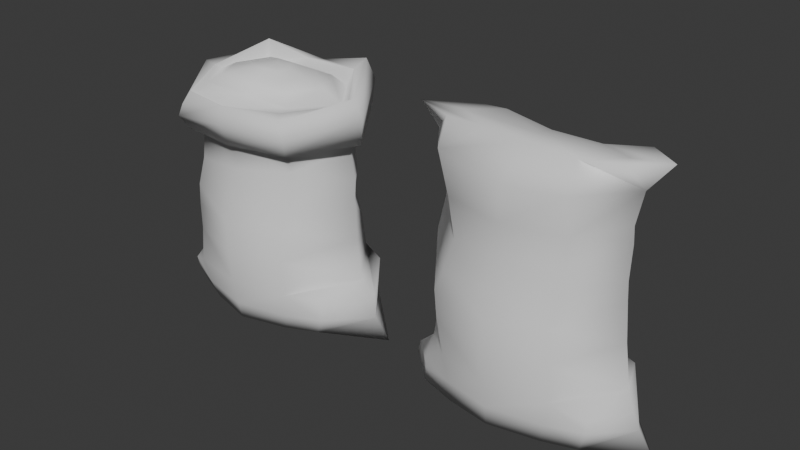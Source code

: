 # Source: modelos_cowboy_semana_2_-_luana.blend  (saved by Blender 4.5.90; exported with 4.5.12 LTS)
import bpy
from mathutils import Matrix  # noqa: F401  (used for matrix-valued properties, if any)

bpy.ops.wm.read_factory_settings(use_empty=True)
scene = bpy.context.scene
scene.name = 'Scene'

# ---- collections
col_modelos = bpy.data.collections.new('modelos'); scene.collection.children.link(col_modelos)
col_refs = bpy.data.collections.new('refs'); scene.collection.children.link(col_refs)

# ---- materials (node trees are filled in below, after node groups)
mat_material = bpy.data.materials.new('Material')
mat_material.use_transparent_shadow = False

# ---- material node trees
mat_material.use_nodes = True; mat_material.node_tree.nodes.clear()
_N = mat_material.node_tree.nodes; _L = mat_material.node_tree.links
n0 = _N.new('ShaderNodeBsdfPrincipled'); n0.name = 'Principled BSDF'; n0.location = (10, 300)
n0.distribution = 'GGX'
n0.subsurface_method = 'BURLEY'
n0.inputs[0].default_value = (1.0, 1.0, 1.0, 1.0)
n0.inputs[3].default_value = 1.45
n0.inputs[27].default_value = (0.0, 0.0, 0.0, 1.0)
n0.inputs[28].default_value = 1.0
n1 = _N.new('ShaderNodeOutputMaterial'); n1.name = 'Material Output'; n1.location = (300, 300)
_L.new(n0.outputs[0], n1.inputs[0])
n1.is_active_output = True

# ---- world
world_world = bpy.data.worlds.new('World'); scene.world = world_world
world_world.use_nodes = True; world_world.node_tree.nodes.clear()
_N = world_world.node_tree.nodes; _L = world_world.node_tree.links
n0 = _N.new('ShaderNodeOutputWorld'); n0.name = 'World Output'; n0.location = (200, 100)
n1 = _N.new('ShaderNodeBackground'); n1.name = 'Background'; n1.location = (-200, 100)
n1.inputs[0].default_value = (0.05088, 0.05088, 0.05088, 1.0)
_L.new(n1.outputs[0], n0.inputs[0])
n0.is_active_output = True
world_world.color = (0.05088, 0.05088, 0.05088)
world_world.sun_shadow_jitter_overblur = 0.0

# ---- meshes
me_cube = bpy.data.meshes.new('Cube')
me_cube.from_pydata([(0.9833, -1.035, -1.576), (0.9833, -0.7423, 0.9269), (-1.017, -1.035, -1.576), (-1.017, -0.7423, 0.9269), (0.9833, 0.9874, -1.427), (0.9833, 0.7673, 1.14), (-1.017, 0.9874, -1.704), (-1.017, 0.7673, 1.14), (-1.648, -0.02153, -1.698), (-1.425, 0.01336, 1.027), (1.771, -0.02153, -1.427), (1.55, 0.01248, 1.034), (0.9833, -0.7838, 0.544), (-1.055, -0.7948, 0.2511), (-1.022, 0.6037, 0.544), (0.9833, 0.7408, 0.544), (1.437, 0.1423, 0.7726), (-1.509, -0.02153, 0.5425), (-0.8299, -0.8954, -2.324), (0.8043, -0.8954, -2.324), (-1.346, -0.02153, -2.319), (0.8043, 0.848, -2.324), (-0.8299, 0.848, -2.324), (1.448, -0.02153, -2.324), (-1.967, -0.02153, -1.865), (-1.491, -0.7838, -1.806), (-1.594, 0.7408, -1.704), (-2.063, 0.05587, -2.413), (-1.408, -0.6444, -2.324), (-1.408, 0.6013, -2.324), (2.056, -0.02153, -1.648), (1.513, 0.7408, -1.427), (1.513, -0.7838, -1.576), (2.356, -0.02153, -2.37), (1.334, 0.6013, -2.324), (1.334, -0.6444, -2.324), (0.9833, -0.8852, 0.9068), (-1.017, -0.8852, 0.9068), (-1.425, 0.01336, 1.027), (-1.017, 0.9232, 1.162), (0.9833, 0.9232, 1.162), (1.55, 0.01248, 1.034), (-0.114, 0.1376, 1.932), (0.1553, -0.1806, 1.93), (-0.114, -0.1806, 1.932), (-1.294, -0.02153, 1.577), (0.1553, 0.1376, 1.93), (1.409, -0.02153, 1.583), (1.12, -0.9967, 0.9279), (-1.161, -0.983, 0.8309), (-1.627, 0.006378, 1.077), (-1.161, 1.038, 1.116), (1.121, 1.027, 1.193), (1.768, 0.02108, 0.9727), (-1.163, 0.9517, 1.728), (1.1, -1.082, 1.532), (-1.182, -1.043, 1.253), (-1.647, -0.07494, 1.652), (1.119, 0.9095, 2.028), (1.747, -0.09165, 1.771), (0.963, -0.9281, 1.591), (-1.037, -0.9678, 1.492), (-1.445, -0.0693, 1.612), (-1.018, 0.8137, 1.937), (0.8561, 0.8909, 1.789), (1.53, -0.02153, 1.591), (0.9112, -0.6909, 1.583), (-0.9359, -0.6909, 1.583), (-0.9573, -0.02153, 1.743), (-0.9359, 0.6479, 1.583), (0.9112, 0.6479, 1.583), (1.05, -0.02153, 1.748), (0.7002, -0.5767, 1.748), (-0.7056, -0.5767, 1.748), (-0.6061, -0.02153, 1.827), (-0.7056, 0.5336, 1.748), (0.7002, 0.5336, 1.748), (0.6801, -0.02153, 1.832), (0.4732, -0.4206, 1.832), (-0.4573, -0.4206, 1.832), (-0.2748, -0.02153, 1.907), (-0.4573, 0.3775, 1.832), (0.4732, 0.3775, 1.832), (0.3346, -0.02153, 1.911), (0.2442, -0.2697, 1.91), (-0.2098, -0.2697, 1.911), (-0.1556, -0.02153, 1.928), (-0.2098, 0.2267, 1.911), (0.2442, 0.2267, 1.91), (0.2133, -0.02153, 1.931), (-0.01669, -1.252, -1.576), (-0.01669, -0.9575, 0.8965), (-0.01669, 1.258, -1.565), (-0.01669, 1.035, 1.178), (-0.01958, 0.9426, 0.544), (-0.03569, -1.007, 0.3976), (-0.01281, -1.113, -2.324), (-0.01281, 1.118, -2.324), (0.05088, -0.02153, -2.322), (-0.01669, -0.8852, 0.9068), (-0.01669, 0.9232, 1.162), (-0.03696, -1.094, 1.474), (-0.1034, 0.8284, 1.792), (0.02883, -0.02153, 1.945), (-0.02041, -1.135, 0.8589), (-0.0204, 1.18, 1.175), (-0.04071, -1.234, 1.56), (-0.02156, 1.104, 1.711), (-0.01234, -0.6909, 1.583), (-0.01234, 0.6479, 1.583), (-0.002678, -0.5767, 1.748), (-0.002678, 0.5336, 1.748), (0.007956, -0.4206, 1.832), (0.007956, 0.3775, 1.832), (0.0172, -0.2697, 1.911), (0.0172, 0.2267, 1.911), (0.0207, -0.1806, 1.931), (0.0207, 0.1376, 1.931), (-1.139, -0.8877, -0.591), (-1.12, 0.7523, -0.461), (0.884, 0.8363, -0.3537), (1.566, 0.07886, -0.09443), (-1.662, -0.02153, -0.4595), (0.884, -0.996, -0.4345), (-0.1277, -1.217, -0.5242), (-0.1178, 1.065, -0.4073), (-1.049, -0.9571, -1.011), (-1.038, 0.8632, -1.003), (0.9634, 0.9075, -0.8155), (1.643, 0.03152, -0.7414), (-1.531, -0.02153, -1.057), (-0.04271, -1.299, -0.9868), (-0.03749, 1.156, -0.9091), (0.9634, -1.08, -0.9394), (-1.24, 1.06, 1.461), (1.196, 1.029, 1.674), (1.876, -0.04213, 1.418), (-1.252, -1.083, 1.044), (-1.749, -0.03926, 1.397), (1.185, -1.113, 1.255), (-0.03346, -1.268, 1.239), (-0.02213, 1.217, 1.479), (0.9587, -0.8649, 0.002579), (-1.135, -0.8737, -0.2333), (-1.109, 0.7104, -0.02638), (0.9587, 0.8208, 0.03639), (1.56, 0.1104, 0.2901), (-1.644, -0.02155, -0.0262), (-0.08834, -1.093, -0.1154), (-0.07538, 1.045, 0.005005), (0.954, 0.942, -1.913), (-0.9148, -0.9897, -1.996), (0.954, -0.9897, -1.996), (-0.9148, 0.942, -2.067), (-1.968, 0.01412, -2.185), (-1.503, -0.7339, -1.996), (-1.503, 0.6906, -2.067), (2.07, -0.02165, -2.032), (1.493, 0.6906, -1.913), (1.493, -0.7339, -1.996), (0.01963, 1.217, -1.99), (0.01963, -1.211, -1.996)], [], [(95, 91, 3, 13), (17, 9, 7, 14), (94, 93, 5, 15), (16, 11, 1, 12), (153, 22, 29, 156), (150, 4, 31, 158), (15, 5, 11, 16), (13, 3, 9, 17), (143, 13, 17, 147), (145, 15, 16, 146), (146, 16, 12, 142), (149, 94, 15, 145), (147, 17, 14, 144), (148, 95, 13, 143), (98, 97, 21, 23), (96, 98, 23, 19), (161, 151, 18, 96), (160, 150, 21, 97), (4, 10, 30, 31), (8, 6, 26, 24), (155, 154, 27, 28), (154, 156, 29, 27), (151, 2, 25, 155), (2, 8, 24, 25), (20, 18, 28, 27), (22, 20, 27, 29), (158, 157, 33, 34), (157, 159, 35, 33), (19, 23, 33, 35), (23, 21, 34, 33), (152, 19, 35, 159), (10, 0, 32, 30), (7, 9, 38, 39), (1, 11, 41, 36), (91, 1, 36, 99), (9, 3, 37, 38), (11, 5, 40, 41), (93, 7, 39, 100), (65, 60, 55, 59), (36, 41, 53, 48), (103, 116, 43, 89), (117, 103, 89, 46), (102, 64, 58, 107), (100, 39, 51, 105), (64, 65, 59, 58), (41, 40, 52, 53), (136, 135, 58, 59), (141, 134, 54, 107), (138, 137, 56, 57), (140, 139, 55, 106), (139, 136, 59, 55), (134, 138, 57, 54), (99, 36, 48, 104), (101, 61, 56, 106), (38, 37, 49, 50), (61, 62, 57, 56), (39, 38, 50, 51), (62, 63, 54, 57), (108, 67, 61, 101), (45, 69, 63, 62), (109, 70, 64, 102), (47, 66, 60, 65), (67, 45, 62, 61), (70, 47, 65, 64), (110, 73, 67, 108), (68, 75, 69, 45), (111, 76, 70, 109), (71, 72, 66, 47), (73, 68, 45, 67), (76, 71, 47, 70), (112, 79, 73, 110), (74, 81, 75, 68), (113, 82, 76, 111), (77, 78, 72, 71), (79, 74, 68, 73), (82, 77, 71, 76), (114, 85, 79, 112), (80, 87, 81, 74), (115, 88, 82, 113), (83, 84, 78, 77), (85, 80, 74, 79), (88, 83, 77, 82), (116, 44, 85, 114), (86, 42, 87, 80), (117, 46, 88, 115), (89, 43, 84, 83), (44, 86, 80, 85), (46, 89, 83, 88), (42, 117, 115, 87), (43, 116, 114, 84), (87, 115, 113, 81), (84, 114, 112, 78), (81, 113, 111, 75), (78, 112, 110, 72), (75, 111, 109, 69), (72, 110, 108, 66), (69, 109, 102, 63), (66, 108, 101, 60), (60, 101, 106, 55), (37, 99, 104, 49), (137, 140, 106, 56), (135, 141, 107, 58), (40, 100, 105, 52), (63, 102, 107, 54), (42, 86, 103, 117), (86, 44, 116, 103), (5, 93, 100, 40), (3, 91, 99, 37), (153, 160, 97, 22), (152, 161, 96, 19), (18, 20, 98, 96), (20, 22, 97, 98), (142, 12, 95, 148), (144, 14, 94, 149), (14, 7, 93, 94), (12, 1, 91, 95), (127, 119, 125, 132), (133, 123, 124, 131), (131, 124, 118, 126), (130, 122, 119, 127), (132, 125, 120, 128), (129, 121, 123, 133), (128, 120, 121, 129), (126, 118, 122, 130), (2, 126, 130, 8), (4, 128, 129, 10), (10, 129, 133, 0), (92, 132, 128, 4), (8, 130, 127, 6), (90, 131, 126, 2), (0, 133, 131, 90), (6, 127, 132, 92), (52, 105, 141, 135), (49, 104, 140, 137), (51, 50, 138, 134), (48, 53, 136, 139), (104, 48, 139, 140), (50, 49, 137, 138), (105, 51, 134, 141), (53, 52, 135, 136), (119, 144, 149, 125), (123, 142, 148, 124), (124, 148, 143, 118), (122, 147, 144, 119), (125, 149, 145, 120), (121, 146, 142, 123), (120, 145, 146, 121), (118, 143, 147, 122), (0, 90, 161, 152), (6, 92, 160, 153), (0, 152, 159, 32), (30, 32, 159, 157), (31, 30, 157, 158), (18, 151, 155, 28), (24, 26, 156, 154), (25, 24, 154, 155), (92, 4, 150, 160), (90, 2, 151, 161), (21, 150, 158, 34), (6, 153, 156, 26)])
me_cube.polygons.foreach_set('use_smooth', [True] * 160)
me_cube.polygons.foreach_set('material_index', [0, 0, 0, 0, 0, 0, 0, 0, 0, 0, 0, 0, 0, 0, 0, 0, 0, 0, 0, 0, 0, 0, 0, 0, 0, 0, 0, 0, 0, 0, 0, 0, 0, 0, 0, 0, 0, 0, 0, 0, 1, 1, 0, 0, 0, 0, 0, 0, 0, 0, 0, 0, 0, 0, 0, 0, 0, 0, 1, 1, 1, 1, 1, 1, 1, 1, 1, 1, 1, 1, 1, 1, 1, 1, 1, 1, 1, 1, 1, 1, 1, 1, 1, 1, 1, 1, 1, 1, 1, 1, 1, 1, 1, 1, 1, 1, 1, 1, 0, 0, 0, 0, 0, 0, 1, 1, 0, 0, 0, 0, 0, 0, 0, 0, 0, 0, 0, 0, 0, 0, 0, 0, 0, 0, 0, 0, 0, 0, 0, 0, 0, 0, 0, 0, 0, 0, 0, 0, 0, 0, 0, 0, 0, 0, 0, 0, 0, 0, 0, 0, 0, 0, 0, 0, 0, 0, 0, 0, 0, 0])
_uv = me_cube.uv_layers.new(name='UVMap')
_uv.uv.foreach_set('vector', [0.5308, 0.125, 0.625, 0.125, 0.625, 0.25, 0.5308, 0.25, 0.5308, 0.375, 0.625, 0.375, 0.625, 0.5, 0.5308, 0.5, 0.5308, 0.625, 0.625, 0.625, 0.625, 0.75, 0.5308, 0.75, 0.5308, 0.875, 0.625, 0.875, 0.625, 1.0, 0.5308, 1.0, 0.375, 0.5, 0.375, 0.5, 0.375, 0.5, 0.375, 0.5, 0.375, 0.75, 0.375, 0.75, 0.375, 0.75, 0.375, 0.75, 0.5308, 0.75, 0.625, 0.75, 0.625, 0.875, 0.5308, 0.875, 0.5308, 0.25, 0.625, 0.25, 0.625, 0.375, 0.5308, 0.375, 0.4966, 0.25, 0.5308, 0.25, 0.5308, 0.375, 0.4966, 0.375, 0.4966, 0.75, 0.5308, 0.75, 0.5308, 0.875, 0.4966, 0.875, 0.4966, 0.875, 0.5308, 0.875, 0.5308, 1.0, 0.4966, 1.0, 0.4966, 0.625, 0.5308, 0.625, 0.5308, 0.75, 0.4966, 0.75, 0.4966, 0.375, 0.5308, 0.375, 0.5308, 0.5, 0.4966, 0.5, 0.4966, 0.125, 0.5308, 0.125, 0.5308, 0.25, 0.4966, 0.25, 0.25, 0.625, 0.375, 0.625, 0.375, 0.75, 0.25, 0.75, 0.125, 0.625, 0.25, 0.625, 0.25, 0.75, 0.125, 0.75, 0.375, 0.125, 0.375, 0.25, 0.375, 0.25, 0.375, 0.125, 0.375, 0.625, 0.375, 0.75, 0.375, 0.75, 0.375, 0.625, 0.375, 0.75, 0.375, 0.875, 0.375, 0.875, 0.375, 0.75, 0.375, 0.375, 0.375, 0.5, 0.375, 0.5, 0.375, 0.375, 0.375, 0.25, 0.375, 0.375, 0.375, 0.375, 0.375, 0.25, 0.375, 0.375, 0.375, 0.5, 0.375, 0.5, 0.375, 0.375, 0.375, 0.25, 0.375, 0.25, 0.375, 0.25, 0.375, 0.25, 0.375, 0.25, 0.375, 0.375, 0.375, 0.375, 0.375, 0.25, 0.25, 0.5, 0.125, 0.5, 0.125, 0.5, 0.25, 0.5, 0.375, 0.5, 0.25, 0.5, 0.25, 0.5, 0.375, 0.5, 0.375, 0.75, 0.375, 0.875, 0.375, 0.875, 0.375, 0.75, 0.375, 0.875, 0.375, 1.0, 0.375, 1.0, 0.375, 0.875, 0.125, 0.75, 0.25, 0.75, 0.25, 0.75, 0.125, 0.75, 0.25, 0.75, 0.375, 0.75, 0.375, 0.75, 0.25, 0.75, 0.375, 0.0, 0.375, 0.0, 0.375, 0.0, 0.375, 0.0, 0.375, 0.875, 0.375, 1.0, 0.375, 1.0, 0.375, 0.875, 0.625, 0.5, 0.625, 0.375, 0.625, 0.375, 0.625, 0.5, 0.625, 1.0, 0.625, 0.875, 0.625, 0.875, 0.625, 1.0, 0.625, 0.125, 0.625, 0.0, 0.625, 0.0, 0.625, 0.125, 0.625, 0.375, 0.625, 0.25, 0.625, 0.25, 0.625, 0.375, 0.625, 0.875, 0.625, 0.75, 0.625, 0.75, 0.625, 0.875, 0.625, 0.625, 0.625, 0.5, 0.625, 0.5, 0.625, 0.625, 0.75, 0.75, 0.875, 0.75, 0.875, 0.75, 0.75, 0.75, 0.625, 1.0, 0.625, 0.875, 0.625, 0.875, 0.625, 1.0, 0.75, 0.6231, 0.7761, 0.6232, 0.7761, 0.6484, 0.75, 0.6547, 0.7239, 0.6232, 0.75, 0.6231, 0.75, 0.6547, 0.7239, 0.6484, 0.625, 0.625, 0.625, 0.75, 0.625, 0.75, 0.625, 0.625, 0.625, 0.625, 0.625, 0.5, 0.625, 0.5, 0.625, 0.625, 0.625, 0.75, 0.75, 0.75, 0.75, 0.75, 0.625, 0.75, 0.625, 0.875, 0.625, 0.75, 0.625, 0.75, 0.625, 0.875, 0.625, 0.875, 0.625, 0.75, 0.625, 0.75, 0.625, 0.875, 0.625, 0.625, 0.625, 0.5, 0.625, 0.5, 0.625, 0.625, 0.625, 0.375, 0.625, 0.25, 0.625, 0.25, 0.625, 0.375, 0.625, 0.125, 0.625, 0.0, 0.625, 0.0, 0.625, 0.125, 0.625, 1.0, 0.625, 0.875, 0.625, 0.875, 0.625, 1.0, 0.625, 0.5, 0.625, 0.375, 0.625, 0.375, 0.625, 0.5, 0.625, 0.125, 0.625, 0.0, 0.625, 0.0, 0.625, 0.125, 0.875, 0.625, 0.875, 0.5, 0.875, 0.5, 0.875, 0.625, 0.625, 0.375, 0.625, 0.25, 0.625, 0.25, 0.625, 0.375, 0.875, 0.5, 0.75, 0.5, 0.75, 0.5, 0.875, 0.5, 0.625, 0.5, 0.625, 0.375, 0.625, 0.375, 0.625, 0.5, 0.75, 0.5, 0.625, 0.5, 0.625, 0.5, 0.75, 0.5, 0.8598, 0.6247, 0.8598, 0.5141, 0.875, 0.5, 0.875, 0.625, 0.75, 0.5111, 0.6402, 0.5141, 0.625, 0.5, 0.75, 0.5, 0.6402, 0.6247, 0.6402, 0.7353, 0.625, 0.75, 0.625, 0.625, 0.75, 0.7382, 0.8598, 0.7353, 0.875, 0.75, 0.75, 0.75, 0.8598, 0.5141, 0.75, 0.5111, 0.75, 0.5, 0.875, 0.5, 0.6402, 0.7353, 0.75, 0.7382, 0.75, 0.75, 0.625, 0.75, 0.841, 0.6243, 0.841, 0.5303, 0.8598, 0.5141, 0.8598, 0.6247, 0.75, 0.5247, 0.659, 0.5303, 0.6402, 0.5141, 0.75, 0.5111, 0.659, 0.6243, 0.659, 0.7183, 0.6402, 0.7353, 0.6402, 0.6247, 0.75, 0.7238, 0.841, 0.7183, 0.8598, 0.7353, 0.75, 0.7382, 0.841, 0.5303, 0.75, 0.5247, 0.75, 0.5111, 0.8598, 0.5141, 0.659, 0.7183, 0.75, 0.7238, 0.75, 0.7382, 0.6402, 0.7353, 0.8154, 0.6238, 0.8154, 0.554, 0.841, 0.5303, 0.841, 0.6243, 0.75, 0.5462, 0.6846, 0.554, 0.659, 0.5303, 0.75, 0.5247, 0.6846, 0.6238, 0.6846, 0.6937, 0.659, 0.7183, 0.659, 0.6243, 0.75, 0.7012, 0.8154, 0.6937, 0.841, 0.7183, 0.75, 0.7238, 0.8154, 0.554, 0.75, 0.5462, 0.75, 0.5247, 0.841, 0.5303, 0.6846, 0.6937, 0.75, 0.7012, 0.75, 0.7238, 0.659, 0.7183, 0.7907, 0.6234, 0.7907, 0.5788, 0.8154, 0.554, 0.8154, 0.6238, 0.75, 0.571, 0.7093, 0.5788, 0.6846, 0.554, 0.75, 0.5462, 0.7093, 0.6234, 0.7093, 0.6681, 0.6846, 0.6937, 0.6846, 0.6238, 0.75, 0.6756, 0.7907, 0.6681, 0.8154, 0.6937, 0.75, 0.7012, 0.7907, 0.5788, 0.75, 0.571, 0.75, 0.5462, 0.8154, 0.554, 0.7093, 0.6681, 0.75, 0.6756, 0.75, 0.7012, 0.6846, 0.6937, 0.7761, 0.6232, 0.7761, 0.598, 0.7907, 0.5788, 0.7907, 0.6234, 0.75, 0.5914, 0.7239, 0.598, 0.7093, 0.5788, 0.75, 0.571, 0.7239, 0.6232, 0.7239, 0.6484, 0.7093, 0.6681, 0.7093, 0.6234, 0.75, 0.6547, 0.7761, 0.6484, 0.7907, 0.6681, 0.75, 0.6756, 0.7761, 0.598, 0.75, 0.5914, 0.75, 0.571, 0.7907, 0.5788, 0.7239, 0.6484, 0.75, 0.6547, 0.75, 0.6756, 0.7093, 0.6681, 0.7239, 0.598, 0.7239, 0.6232, 0.7093, 0.6234, 0.7093, 0.5788, 0.7761, 0.6484, 0.7761, 0.6232, 0.7907, 0.6234, 0.7907, 0.6681, 0.7093, 0.5788, 0.7093, 0.6234, 0.6846, 0.6238, 0.6846, 0.554, 0.7907, 0.6681, 0.7907, 0.6234, 0.8154, 0.6238, 0.8154, 0.6937, 0.6846, 0.554, 0.6846, 0.6238, 0.659, 0.6243, 0.659, 0.5303, 0.8154, 0.6937, 0.8154, 0.6238, 0.841, 0.6243, 0.841, 0.7183, 0.659, 0.5303, 0.659, 0.6243, 0.6402, 0.6247, 0.6402, 0.5141, 0.841, 0.7183, 0.841, 0.6243, 0.8598, 0.6247, 0.8598, 0.7353, 0.6402, 0.5141, 0.6402, 0.6247, 0.625, 0.625, 0.625, 0.5, 0.8598, 0.7353, 0.8598, 0.6247, 0.875, 0.625, 0.875, 0.75, 0.875, 0.75, 0.875, 0.625, 0.875, 0.625, 0.875, 0.75, 0.625, 0.25, 0.625, 0.125, 0.625, 0.125, 0.625, 0.25, 0.625, 0.25, 0.625, 0.125, 0.625, 0.125, 0.625, 0.25, 0.625, 0.75, 0.625, 0.625, 0.625, 0.625, 0.625, 0.75, 0.625, 0.75, 0.625, 0.625, 0.625, 0.625, 0.625, 0.75, 0.625, 0.5, 0.625, 0.625, 0.625, 0.625, 0.625, 0.5, 0.7239, 0.598, 0.75, 0.5914, 0.75, 0.6231, 0.7239, 0.6232, 0.75, 0.5914, 0.7761, 0.598, 0.7761, 0.6232, 0.75, 0.6231, 0.625, 0.75, 0.625, 0.625, 0.625, 0.625, 0.625, 0.75, 0.625, 0.25, 0.625, 0.125, 0.625, 0.125, 0.625, 0.25, 0.375, 0.5, 0.375, 0.625, 0.375, 0.625, 0.375, 0.5, 0.375, 0.0, 0.375, 0.125, 0.375, 0.125, 0.375, 0.0, 0.125, 0.5, 0.25, 0.5, 0.25, 0.625, 0.125, 0.625, 0.25, 0.5, 0.375, 0.5, 0.375, 0.625, 0.25, 0.625, 0.4966, 0.0, 0.5308, 0.0, 0.5308, 0.125, 0.4966, 0.125, 0.4966, 0.5, 0.5308, 0.5, 0.5308, 0.625, 0.4966, 0.625, 0.5308, 0.5, 0.625, 0.5, 0.625, 0.625, 0.5308, 0.625, 0.5308, 0.0, 0.625, 0.0, 0.625, 0.125, 0.5308, 0.125, 0.4254, 0.5, 0.4704, 0.5, 0.4704, 0.625, 0.4254, 0.625, 0.4254, 0.0, 0.4704, 0.0, 0.4704, 0.125, 0.4254, 0.125, 0.4254, 0.125, 0.4704, 0.125, 0.4704, 0.25, 0.4254, 0.25, 0.4254, 0.375, 0.4704, 0.375, 0.4704, 0.5, 0.4254, 0.5, 0.4254, 0.625, 0.4704, 0.625, 0.4704, 0.75, 0.4254, 0.75, 0.4254, 0.875, 0.4704, 0.875, 0.4704, 1.0, 0.4254, 1.0, 0.4254, 0.75, 0.4704, 0.75, 0.4704, 0.875, 0.4254, 0.875, 0.4254, 0.25, 0.4704, 0.25, 0.4704, 0.375, 0.4254, 0.375, 0.375, 0.25, 0.4254, 0.25, 0.4254, 0.375, 0.375, 0.375, 0.375, 0.75, 0.4254, 0.75, 0.4254, 0.875, 0.375, 0.875, 0.375, 0.875, 0.4254, 0.875, 0.4254, 1.0, 0.375, 1.0, 0.375, 0.625, 0.4254, 0.625, 0.4254, 0.75, 0.375, 0.75, 0.375, 0.375, 0.4254, 0.375, 0.4254, 0.5, 0.375, 0.5, 0.375, 0.125, 0.4254, 0.125, 0.4254, 0.25, 0.375, 0.25, 0.375, 0.0, 0.4254, 0.0, 0.4254, 0.125, 0.375, 0.125, 0.375, 0.5, 0.4254, 0.5, 0.4254, 0.625, 0.375, 0.625, 0.625, 0.75, 0.625, 0.625, 0.625, 0.625, 0.625, 0.75, 0.625, 0.25, 0.625, 0.125, 0.625, 0.125, 0.625, 0.25, 0.625, 0.5, 0.625, 0.375, 0.625, 0.375, 0.625, 0.5, 0.625, 1.0, 0.625, 0.875, 0.625, 0.875, 0.625, 1.0, 0.625, 0.125, 0.625, 0.0, 0.625, 0.0, 0.625, 0.125, 0.625, 0.375, 0.625, 0.25, 0.625, 0.25, 0.625, 0.375, 0.625, 0.625, 0.625, 0.5, 0.625, 0.5, 0.625, 0.625, 0.625, 0.875, 0.625, 0.75, 0.625, 0.75, 0.625, 0.875, 0.4704, 0.5, 0.4966, 0.5, 0.4966, 0.625, 0.4704, 0.625, 0.4704, 0.0, 0.4966, 0.0, 0.4966, 0.125, 0.4704, 0.125, 0.4704, 0.125, 0.4966, 0.125, 0.4966, 0.25, 0.4704, 0.25, 0.4704, 0.375, 0.4966, 0.375, 0.4966, 0.5, 0.4704, 0.5, 0.4704, 0.625, 0.4966, 0.625, 0.4966, 0.75, 0.4704, 0.75, 0.4704, 0.875, 0.4966, 0.875, 0.4966, 1.0, 0.4704, 1.0, 0.4704, 0.75, 0.4966, 0.75, 0.4966, 0.875, 0.4704, 0.875, 0.4704, 0.25, 0.4966, 0.25, 0.4966, 0.375, 0.4704, 0.375, 0.375, 0.0, 0.375, 0.125, 0.375, 0.125, 0.375, 0.0, 0.375, 0.5, 0.375, 0.625, 0.375, 0.625, 0.375, 0.5, 0.375, 0.0, 0.375, 0.0, 0.375, 0.0, 0.375, 0.0, 0.375, 0.875, 0.375, 1.0, 0.375, 1.0, 0.375, 0.875, 0.375, 0.75, 0.375, 0.875, 0.375, 0.875, 0.375, 0.75, 0.375, 0.25, 0.375, 0.25, 0.375, 0.25, 0.375, 0.25, 0.375, 0.375, 0.375, 0.5, 0.375, 0.5, 0.375, 0.375, 0.375, 0.25, 0.375, 0.375, 0.375, 0.375, 0.375, 0.25, 0.375, 0.625, 0.375, 0.75, 0.375, 0.75, 0.375, 0.625, 0.375, 0.125, 0.375, 0.25, 0.375, 0.25, 0.375, 0.125, 0.375, 0.75, 0.375, 0.75, 0.375, 0.75, 0.375, 0.75, 0.375, 0.5, 0.375, 0.5, 0.375, 0.5, 0.375, 0.5])
me_cube.materials.append(None)
me_cube.materials.append(mat_material)
me_cube.use_remesh_fix_poles = True
me_cube.use_remesh_preserve_attributes = False
me_cube.update()
me_cube_002 = bpy.data.meshes.new('Cube.002')
me_cube_002.from_pydata([(0.9833, -0.859, -1.576), (0.9833, -0.6171, 0.9269), (-0.8787, -0.859, -1.542), (-1.017, -0.6171, 0.9269), (0.9833, 0.8131, -1.427), (0.9833, 0.6311, 1.14), (-1.017, 0.8131, -1.704), (-1.017, 0.6311, 1.14), (-1.648, -0.0211, -1.698), (-1.425, 0.00775, 1.027), (1.771, -0.0211, -1.427), (1.55, 0.05925, 1.03), (0.9833, -0.6514, 0.544), (-0.8592, -0.6605, 0.3086), (-1.022, 0.4959, 0.544), (0.9833, 0.6092, 0.544), (1.54, 0.1144, 0.7266), (-1.509, -0.0211, 0.5425), (-0.7954, -0.7437, -2.416), (0.8158, -0.7437, -2.37), (-1.381, -0.0211, -2.422), (0.8043, 0.6979, -2.324), (-0.8299, 0.6979, -2.324), (1.448, -0.0211, -2.324), (-1.691, -0.0211, -1.934), (-1.376, -0.6514, -1.933), (-1.474, 0.4663, -1.725), (-2.063, 0.0429, -2.413), (-1.442, -0.5361, -2.428), (-1.408, 0.4939, -2.324), (1.872, -0.0211, -1.763), (1.513, 0.6092, -1.427), (1.513, -0.6514, -1.772), (2.264, -0.0211, -2.416), (1.334, 0.4939, -2.324), (1.345, -0.5361, -2.393), (-0.01669, -1.039, -1.576), (-0.01669, -0.795, 0.8965), (-0.01669, 1.037, -1.565), (0.009958, 0.7763, 1.072), (-0.01958, 0.7761, 0.544), (-0.03569, -0.8356, 0.3976), (-0.001309, -0.9234, -2.359), (-0.01281, 0.9214, -2.324), (0.06237, -0.0211, -2.356), (-1.139, -0.7373, -0.591), (-1.12, 0.6187, -0.461), (0.884, 0.6882, -0.3537), (1.566, 0.06191, -0.09443), (-1.662, -0.0211, -0.4595), (0.884, -0.8268, -0.4345), (-0.1277, -1.009, -0.5242), (-0.1178, 0.877, -0.4073), (-1.049, -0.7947, -1.011), (-1.038, 0.7104, -1.003), (0.9634, 0.7471, -0.8155), (1.643, 0.02277, -0.7414), (-1.628, -0.0211, -1.057), (-0.04271, -1.077, -0.9868), (-0.03749, 0.9523, -0.9091), (0.9634, -0.8963, -0.9394), (0.9587, -0.7184, 0.002579), (-0.9859, -0.7257, -0.2103), (-1.109, 0.5841, -0.02638), (0.9587, 0.6754, 0.03639), (1.551, 0.05373, 0.1955), (-1.644, -0.02111, -0.0262), (-0.08834, -0.9075, -0.1154), (-0.07538, 0.8604, 0.005005), (0.954, 0.7756, -1.913), (-0.7998, -0.8217, -2.019), (0.954, -0.8217, -1.996), (-0.9148, 0.7756, -2.067), (-1.968, 0.008381, -2.185), (-1.377, -0.6102, -2.122), (-1.503, 0.5678, -2.067), (2.001, -0.0212, -2.021), (1.493, 0.5678, -1.913), (1.493, -0.6102, -1.996), (0.01963, 1.003, -1.99), (0.01963, -1.005, -1.996), (0.9399, -0.7194, 1.539), (-1.176, -0.6648, 1.629), (0.9978, 0.7033, 1.668), (-1.177, 0.6356, 1.62), (-1.664, -0.006723, 1.614), (1.646, 0.07894, 1.558), (0.03008, -0.8999, 1.519), (0.04335, 0.8214, 1.576), (0.9272, -0.4533, 1.975), (-0.569, -0.4167, 2.033), (1.441, -0.0211, 1.998), (-0.7903, 0.4251, 1.981), (0.8312, 0.3391, 1.911), (-1.229, -0.0211, 2.004), (2.043, 0.0429, 2.057), (1.538, -0.3778, 2.038), (1.49, 0.4939, 1.995), (-1.987, -0.0211, 1.966), (-1.152, 0.3672, 1.984), (-1.222, -0.4092, 2.025), (0.2115, -0.4948, 2.052), (-0.03488, 0.4256, 1.859), (0.03703, -0.0211, 1.972)], [], [(41, 37, 3, 13), (17, 9, 7, 14), (40, 39, 5, 15), (16, 11, 1, 12), (72, 22, 29, 75), (69, 4, 31, 77), (15, 5, 11, 16), (13, 3, 9, 17), (62, 13, 17, 66), (64, 15, 16, 65), (65, 16, 12, 61), (68, 40, 15, 64), (66, 17, 14, 63), (67, 41, 13, 62), (44, 43, 21, 23), (42, 44, 23, 19), (80, 70, 18, 42), (79, 69, 21, 43), (4, 10, 30, 31), (8, 6, 26, 24), (74, 73, 27, 28), (73, 75, 29, 27), (70, 2, 25, 74), (2, 8, 24, 25), (20, 18, 28, 27), (22, 20, 27, 29), (77, 76, 33, 34), (76, 78, 35, 33), (19, 23, 33, 35), (23, 21, 34, 33), (71, 19, 35, 78), (10, 0, 32, 30), (72, 79, 43, 22), (71, 80, 42, 19), (18, 20, 44, 42), (20, 22, 43, 44), (61, 12, 41, 67), (63, 14, 40, 68), (14, 7, 39, 40), (12, 1, 37, 41), (54, 46, 52, 59), (60, 50, 51, 58), (58, 51, 45, 53), (57, 49, 46, 54), (59, 52, 47, 55), (56, 48, 50, 60), (55, 47, 48, 56), (53, 45, 49, 57), (2, 53, 57, 8), (4, 55, 56, 10), (10, 56, 60, 0), (38, 59, 55, 4), (8, 57, 54, 6), (36, 58, 53, 2), (0, 60, 58, 36), (6, 54, 59, 38), (46, 63, 68, 52), (50, 61, 67, 51), (51, 67, 62, 45), (49, 66, 63, 46), (52, 68, 64, 47), (48, 65, 61, 50), (47, 64, 65, 48), (45, 62, 66, 49), (0, 36, 80, 71), (6, 38, 79, 72), (0, 71, 78, 32), (30, 32, 78, 76), (31, 30, 76, 77), (18, 70, 74, 28), (24, 26, 75, 73), (25, 24, 73, 74), (38, 4, 69, 79), (36, 2, 70, 80), (21, 69, 77, 34), (6, 72, 75, 26), (39, 7, 84, 88), (11, 5, 83, 86), (37, 1, 81, 87), (9, 3, 82, 85), (3, 37, 87, 82), (1, 11, 86, 81), (7, 9, 85, 84), (5, 39, 88, 83), (83, 93, 97, 86), (103, 102, 92, 94), (101, 103, 94, 90), (87, 81, 89, 101), (88, 84, 92, 102), (86, 95, 96), (86, 97, 95), (91, 89, 96, 95), (93, 91, 95, 97), (84, 85, 98, 99), (85, 82, 100, 98), (90, 94, 98, 100), (94, 92, 99, 98), (82, 90, 100), (83, 88, 102, 93), (82, 87, 101, 90), (89, 91, 103, 101), (91, 93, 102, 103), (89, 81, 86, 96), (92, 84, 99)])
me_cube_002.polygons.foreach_set('use_smooth', [True] * 104)
_uv = me_cube_002.uv_layers.new(name='UVMap')
_uv.uv.foreach_set('vector', [0.5308, 0.125, 0.625, 0.125, 0.625, 0.25, 0.5308, 0.25, 0.5308, 0.375, 0.625, 0.375, 0.625, 0.5, 0.5308, 0.5, 0.5308, 0.625, 0.625, 0.625, 0.625, 0.75, 0.5308, 0.75, 0.5308, 0.875, 0.625, 0.875, 0.625, 1.0, 0.5308, 1.0, 0.375, 0.5, 0.375, 0.5, 0.375, 0.5, 0.375, 0.5, 0.375, 0.75, 0.375, 0.75, 0.375, 0.75, 0.375, 0.75, 0.5308, 0.75, 0.625, 0.75, 0.625, 0.875, 0.5308, 0.875, 0.5308, 0.25, 0.625, 0.25, 0.625, 0.375, 0.5308, 0.375, 0.4966, 0.25, 0.5308, 0.25, 0.5308, 0.375, 0.4966, 0.375, 0.4966, 0.75, 0.5308, 0.75, 0.5308, 0.875, 0.4966, 0.875, 0.4966, 0.875, 0.5308, 0.875, 0.5308, 1.0, 0.4966, 1.0, 0.4966, 0.625, 0.5308, 0.625, 0.5308, 0.75, 0.4966, 0.75, 0.4966, 0.375, 0.5308, 0.375, 0.5308, 0.5, 0.4966, 0.5, 0.4966, 0.125, 0.5308, 0.125, 0.5308, 0.25, 0.4966, 0.25, 0.25, 0.625, 0.375, 0.625, 0.375, 0.75, 0.25, 0.75, 0.125, 0.625, 0.25, 0.625, 0.25, 0.75, 0.125, 0.75, 0.375, 0.125, 0.375, 0.25, 0.375, 0.25, 0.375, 0.125, 0.375, 0.625, 0.375, 0.75, 0.375, 0.75, 0.375, 0.625, 0.375, 0.75, 0.375, 0.875, 0.375, 0.875, 0.375, 0.75, 0.375, 0.375, 0.375, 0.5, 0.375, 0.5, 0.375, 0.375, 0.375, 0.25, 0.375, 0.375, 0.375, 0.375, 0.375, 0.25, 0.375, 0.375, 0.375, 0.5, 0.375, 0.5, 0.375, 0.375, 0.375, 0.25, 0.375, 0.25, 0.375, 0.25, 0.375, 0.25, 0.375, 0.25, 0.375, 0.375, 0.375, 0.375, 0.375, 0.25, 0.25, 0.5, 0.125, 0.5, 0.125, 0.5, 0.25, 0.5, 0.375, 0.5, 0.25, 0.5, 0.25, 0.5, 0.375, 0.5, 0.375, 0.75, 0.375, 0.875, 0.375, 0.875, 0.375, 0.75, 0.375, 0.875, 0.375, 1.0, 0.375, 1.0, 0.375, 0.875, 0.125, 0.75, 0.25, 0.75, 0.25, 0.75, 0.125, 0.75, 0.25, 0.75, 0.375, 0.75, 0.375, 0.75, 0.25, 0.75, 0.375, 0.0, 0.375, 0.0, 0.375, 0.0, 0.375, 0.0, 0.375, 0.875, 0.375, 1.0, 0.375, 1.0, 0.375, 0.875, 0.375, 0.5, 0.375, 0.625, 0.375, 0.625, 0.375, 0.5, 0.375, 0.0, 0.375, 0.125, 0.375, 0.125, 0.375, 0.0, 0.125, 0.5, 0.25, 0.5, 0.25, 0.625, 0.125, 0.625, 0.25, 0.5, 0.375, 0.5, 0.375, 0.625, 0.25, 0.625, 0.4966, 0.0, 0.5308, 0.0, 0.5308, 0.125, 0.4966, 0.125, 0.4966, 0.5, 0.5308, 0.5, 0.5308, 0.625, 0.4966, 0.625, 0.5308, 0.5, 0.625, 0.5, 0.625, 0.625, 0.5308, 0.625, 0.5308, 0.0, 0.625, 0.0, 0.625, 0.125, 0.5308, 0.125, 0.4254, 0.5, 0.4704, 0.5, 0.4704, 0.625, 0.4254, 0.625, 0.4254, 0.0, 0.4704, 0.0, 0.4704, 0.125, 0.4254, 0.125, 0.4254, 0.125, 0.4704, 0.125, 0.4704, 0.25, 0.4254, 0.25, 0.4254, 0.375, 0.4704, 0.375, 0.4704, 0.5, 0.4254, 0.5, 0.4254, 0.625, 0.4704, 0.625, 0.4704, 0.75, 0.4254, 0.75, 0.4254, 0.875, 0.4704, 0.875, 0.4704, 1.0, 0.4254, 1.0, 0.4254, 0.75, 0.4704, 0.75, 0.4704, 0.875, 0.4254, 0.875, 0.4254, 0.25, 0.4704, 0.25, 0.4704, 0.375, 0.4254, 0.375, 0.375, 0.25, 0.4254, 0.25, 0.4254, 0.375, 0.375, 0.375, 0.375, 0.75, 0.4254, 0.75, 0.4254, 0.875, 0.375, 0.875, 0.375, 0.875, 0.4254, 0.875, 0.4254, 1.0, 0.375, 1.0, 0.375, 0.625, 0.4254, 0.625, 0.4254, 0.75, 0.375, 0.75, 0.375, 0.375, 0.4254, 0.375, 0.4254, 0.5, 0.375, 0.5, 0.375, 0.125, 0.4254, 0.125, 0.4254, 0.25, 0.375, 0.25, 0.375, 0.0, 0.4254, 0.0, 0.4254, 0.125, 0.375, 0.125, 0.375, 0.5, 0.4254, 0.5, 0.4254, 0.625, 0.375, 0.625, 0.4704, 0.5, 0.4966, 0.5, 0.4966, 0.625, 0.4704, 0.625, 0.4704, 0.0, 0.4966, 0.0, 0.4966, 0.125, 0.4704, 0.125, 0.4704, 0.125, 0.4966, 0.125, 0.4966, 0.25, 0.4704, 0.25, 0.4704, 0.375, 0.4966, 0.375, 0.4966, 0.5, 0.4704, 0.5, 0.4704, 0.625, 0.4966, 0.625, 0.4966, 0.75, 0.4704, 0.75, 0.4704, 0.875, 0.4966, 0.875, 0.4966, 1.0, 0.4704, 1.0, 0.4704, 0.75, 0.4966, 0.75, 0.4966, 0.875, 0.4704, 0.875, 0.4704, 0.25, 0.4966, 0.25, 0.4966, 0.375, 0.4704, 0.375, 0.375, 0.0, 0.375, 0.125, 0.375, 0.125, 0.375, 0.0, 0.375, 0.5, 0.375, 0.625, 0.375, 0.625, 0.375, 0.5, 0.375, 0.0, 0.375, 0.0, 0.375, 0.0, 0.375, 0.0, 0.375, 0.875, 0.375, 1.0, 0.375, 1.0, 0.375, 0.875, 0.375, 0.75, 0.375, 0.875, 0.375, 0.875, 0.375, 0.75, 0.375, 0.25, 0.375, 0.25, 0.375, 0.25, 0.375, 0.25, 0.375, 0.375, 0.375, 0.5, 0.375, 0.5, 0.375, 0.375, 0.375, 0.25, 0.375, 0.375, 0.375, 0.375, 0.375, 0.25, 0.375, 0.625, 0.375, 0.75, 0.375, 0.75, 0.375, 0.625, 0.375, 0.125, 0.375, 0.25, 0.375, 0.25, 0.375, 0.125, 0.375, 0.75, 0.375, 0.75, 0.375, 0.75, 0.375, 0.75, 0.375, 0.5, 0.375, 0.5, 0.375, 0.5, 0.375, 0.5, 0.625, 0.625, 0.625, 0.5, 0.625, 0.5, 0.625, 0.625, 0.625, 0.875, 0.625, 0.75, 0.625, 0.75, 0.625, 0.877, 0.625, 0.125, 0.625, 0.0, 0.625, 0.0, 0.625, 0.125, 0.625, 0.375, 0.625, 0.25, 0.625, 0.25, 0.625, 0.375, 0.625, 0.25, 0.625, 0.125, 0.625, 0.125, 0.625, 0.25, 0.625, 1.0, 0.625, 0.875, 0.625, 0.877, 0.625, 1.0, 0.625, 0.5, 0.625, 0.375, 0.625, 0.375, 0.625, 0.5, 0.625, 0.75, 0.625, 0.625, 0.625, 0.625, 0.625, 0.75, 0.375, 0.5, 0.375, 0.5, 0.375, 0.5, 0.375, 0.4773, 0.25, 0.625, 0.375, 0.625, 0.375, 0.75, 0.25, 0.75, 0.125, 0.625, 0.25, 0.625, 0.25, 0.75, 0.125, 0.75, 0.375, 0.125, 0.375, 0.25, 0.375, 0.25, 0.375, 0.125, 0.375, 0.625, 0.375, 0.75, 0.375, 0.75, 0.375, 0.625, 0.375, 0.375, 0.375, 0.375, 0.375, 0.25, 0.375, 0.4773, 0.375, 0.5, 0.375, 0.375, 0.25, 0.5, 0.125, 0.5, 0.125, 0.5, 0.25, 0.5, 0.375, 0.5, 0.25, 0.5, 0.25, 0.5, 0.375, 0.5, 0.375, 0.75, 0.375, 0.875, 0.375, 0.875, 0.375, 0.75, 0.375, 0.875, 0.375, 1.0, 0.375, 1.0, 0.375, 0.875, 0.125, 0.75, 0.25, 0.75, 0.25, 0.75, 0.125, 0.75, 0.25, 0.75, 0.375, 0.75, 0.375, 0.75, 0.25, 0.75, 0.375, 0.0, 0.375, 0.0, 0.375, 0.0, 0.375, 0.5, 0.375, 0.625, 0.375, 0.625, 0.375, 0.5, 0.375, 0.0, 0.375, 0.125, 0.375, 0.125, 0.375, 0.0, 0.125, 0.5, 0.25, 0.5, 0.25, 0.625, 0.125, 0.625, 0.25, 0.5, 0.375, 0.5, 0.375, 0.625, 0.25, 0.625, 0.375, 0.25, 0.375, 0.25, 0.375, 0.25, 0.375, 0.25, 0.375, 0.75, 0.375, 0.75, 0.375, 0.75])
me_cube_002.materials.append(None)
me_cube_002.materials.append(mat_material)
me_cube_002.use_remesh_fix_poles = True
me_cube_002.use_remesh_preserve_attributes = False
me_cube_002.update()

# ---- objects
ob_saco_de_farinha = bpy.data.objects.new('saco de farinha', me_cube)
ob_saco_de_farinha_001 = bpy.data.objects.new('saco de farinha.001', me_cube_002)
ob_empty = bpy.data.objects.new('Empty', None)

# ---- transforms, parenting, visibility, modifiers, constraints
ob_saco_de_farinha.location = (0.0, 0.0, 1.862)
ob_saco_de_farinha_001.location = (4.986, -1.068e-08, 1.941)
ob_empty.location = (-4.487, -0.3645, 2.401)
ob_empty.rotation_euler = (1.571, -0.0, -0.0)
ob_empty.empty_display_type = 'IMAGE'
ob_empty.empty_display_size = 5.0

# ---- collection membership
col_modelos.objects.link(ob_saco_de_farinha)
col_modelos.objects.link(ob_saco_de_farinha_001)
col_refs.objects.link(ob_empty)

# ---- scene / render settings (as saved in the file)
scene.frame_start = 1; scene.frame_end = 250; scene.frame_set(1)
scene.render.engine = 'BLENDER_EEVEE_NEXT'
bpy.context.view_layer.update()

# ---- added for rendering (the .blend has no active camera and no usable light): camera, sun
cam_auto = bpy.data.cameras.new('AutoCamera')
cam_auto.lens = 50.0
cam_auto.sensor_width = 36.0
cam_auto.clip_end = 1000.0
ob_auto_camera = bpy.data.objects.new('AutoCamera', cam_auto)
scene.collection.objects.link(ob_auto_camera)
ob_auto_camera.location = (12.4715, -11.8742, 9.62597)
ob_auto_camera.rotation_euler = (1.09748, -7.21219e-08, 0.694738)
scene.camera = ob_auto_camera
light_auto_sun = bpy.data.lights.new('AutoSun', 'SUN')
light_auto_sun.energy = 3.0
light_auto_sun.angle = 0.0523599
ob_auto_sun = bpy.data.objects.new('AutoSun', light_auto_sun)
scene.collection.objects.link(ob_auto_sun)
ob_auto_sun.rotation_euler = (0.872665, 0.174533, 0.523599)
bpy.context.view_layer.update()
